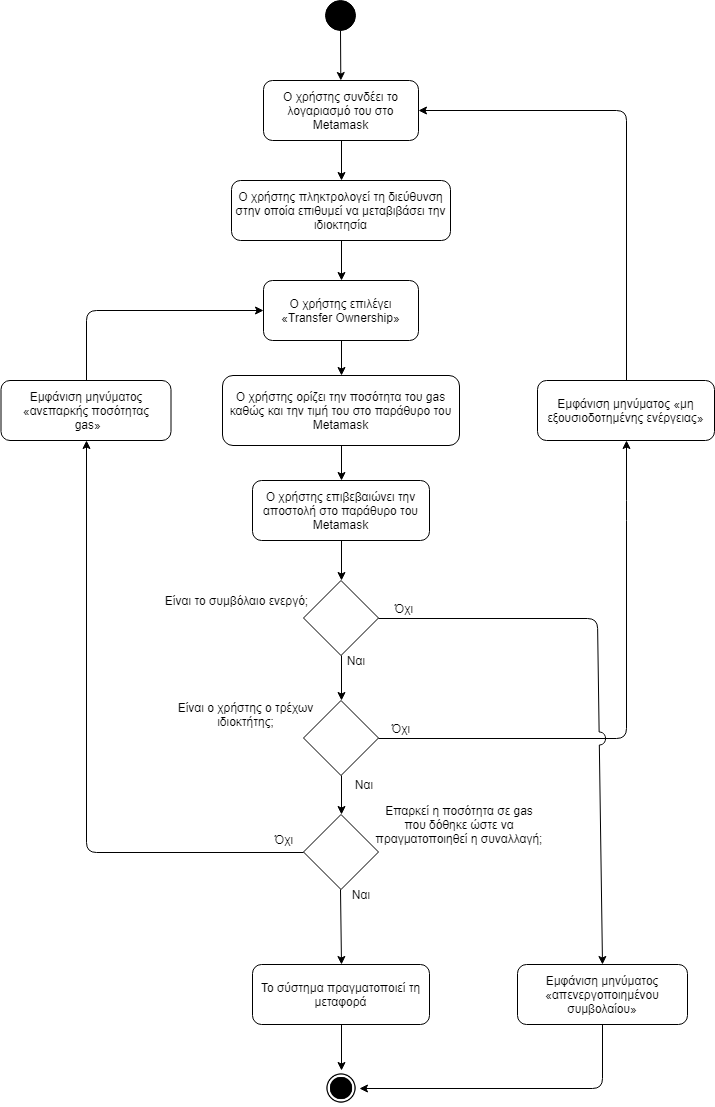

The diagram above was exported from draw.io. Its source (the exported page's mxGraphModel, read from the mxfile embedded in the PNG):
<mxGraphModel dx="1394" dy="-467" grid="1" gridSize="10" guides="1" tooltips="1" connect="1" arrows="1" fold="1" page="1" pageScale="1" pageWidth="827" pageHeight="1169" background="#ffffff" math="0" shadow="0">
  <root>
    <mxCell id="0" />
    <mxCell id="1" parent="0" />
    <mxCell id="Za0Gc3VCnr-K5jOjUkIN-56" value="" style="ellipse;whiteSpace=wrap;html=1;aspect=fixed;fillColor=#000000;gradientColor=none;" parent="1" vertex="1">
      <mxGeometry x="398" y="1200" width="30" height="30" as="geometry" />
    </mxCell>
    <mxCell id="Za0Gc3VCnr-K5jOjUkIN-57" value="Ο χρήστης συνδέει το λογαριασμό του στο Metamask" style="rounded=1;whiteSpace=wrap;html=1;fillColor=#ffffff;gradientColor=none;" parent="1" vertex="1">
      <mxGeometry x="336" y="1280" width="155" height="60" as="geometry" />
    </mxCell>
    <mxCell id="Za0Gc3VCnr-K5jOjUkIN-58" value="Ο χρήστης πληκτρολογεί τη διεύθυνση στην οποία επιθυμεί να μεταβιβάσει την ιδιοκτησία" style="rounded=1;whiteSpace=wrap;html=1;fillColor=#ffffff;gradientColor=none;" parent="1" vertex="1">
      <mxGeometry x="304" y="1380" width="219" height="60" as="geometry" />
    </mxCell>
    <mxCell id="Za0Gc3VCnr-K5jOjUkIN-59" value="Ο χρήστης επιλέγει «Transfer Ownership»" style="rounded=1;whiteSpace=wrap;html=1;fillColor=#ffffff;gradientColor=none;" parent="1" vertex="1">
      <mxGeometry x="336" y="1480" width="155" height="60" as="geometry" />
    </mxCell>
    <mxCell id="Za0Gc3VCnr-K5jOjUkIN-60" value="Ο χρήστης ορίζει την ποσότητα του gas καθώς και την τιμή του στο παράθυρο του Metamask" style="rounded=1;whiteSpace=wrap;html=1;fillColor=#ffffff;gradientColor=none;" parent="1" vertex="1">
      <mxGeometry x="295" y="1575" width="237" height="70" as="geometry" />
    </mxCell>
    <mxCell id="Za0Gc3VCnr-K5jOjUkIN-61" value="Ο χρήστης επιβεβαιώνει την αποστολή στο παράθυρο του Metamask" style="rounded=1;whiteSpace=wrap;html=1;fillColor=#ffffff;gradientColor=none;" parent="1" vertex="1">
      <mxGeometry x="325" y="1680" width="177" height="60" as="geometry" />
    </mxCell>
    <mxCell id="Za0Gc3VCnr-K5jOjUkIN-62" value="" style="rhombus;whiteSpace=wrap;html=1;aspect=fixed;" parent="1" vertex="1">
      <mxGeometry x="376" y="1780" width="75" height="75" as="geometry" />
    </mxCell>
    <mxCell id="Za0Gc3VCnr-K5jOjUkIN-63" value="Είναι ο χρήστης ο τρέχων ιδιοκτήτης;" style="text;html=1;strokeColor=none;fillColor=none;align=center;verticalAlign=middle;whiteSpace=wrap;rounded=0;" parent="1" vertex="1">
      <mxGeometry x="229" y="1893.5" width="179" height="40" as="geometry" />
    </mxCell>
    <mxCell id="Za0Gc3VCnr-K5jOjUkIN-69" value="Ναι" style="text;html=1;strokeColor=none;fillColor=none;align=center;verticalAlign=middle;whiteSpace=wrap;rounded=0;" parent="1" vertex="1">
      <mxGeometry x="408" y="1850" width="40" height="20" as="geometry" />
    </mxCell>
    <mxCell id="Za0Gc3VCnr-K5jOjUkIN-70" value="Όχι" style="text;html=1;strokeColor=none;fillColor=none;align=center;verticalAlign=middle;whiteSpace=wrap;rounded=0;" parent="1" vertex="1">
      <mxGeometry x="456" y="1797.5" width="40" height="20" as="geometry" />
    </mxCell>
    <mxCell id="Za0Gc3VCnr-K5jOjUkIN-71" value="" style="rhombus;whiteSpace=wrap;html=1;aspect=fixed;" parent="1" vertex="1">
      <mxGeometry x="376" y="2014" width="75" height="75" as="geometry" />
    </mxCell>
    <mxCell id="Za0Gc3VCnr-K5jOjUkIN-72" value="Επαρκεί η ποσότητα σε gas που δόθηκε ώστε να πραγματοποιηθεί η συναλλαγή;" style="text;html=1;strokeColor=none;fillColor=none;align=center;verticalAlign=middle;whiteSpace=wrap;rounded=0;" parent="1" vertex="1">
      <mxGeometry x="447" y="1994" width="170" height="60" as="geometry" />
    </mxCell>
    <mxCell id="Za0Gc3VCnr-K5jOjUkIN-73" value="Ναι" style="text;html=1;strokeColor=none;fillColor=none;align=center;verticalAlign=middle;whiteSpace=wrap;rounded=0;" parent="1" vertex="1">
      <mxGeometry x="413" y="2084" width="40" height="20" as="geometry" />
    </mxCell>
    <mxCell id="Za0Gc3VCnr-K5jOjUkIN-74" value="Όχι" style="text;html=1;strokeColor=none;fillColor=none;align=center;verticalAlign=middle;whiteSpace=wrap;rounded=0;" parent="1" vertex="1">
      <mxGeometry x="336" y="2029" width="40" height="20" as="geometry" />
    </mxCell>
    <mxCell id="Za0Gc3VCnr-K5jOjUkIN-75" value="" style="shape=image;html=1;verticalAlign=top;verticalLabelPosition=bottom;labelBackgroundColor=#ffffff;imageAspect=0;aspect=fixed;image=https://cdn4.iconfinder.com/data/icons/ionicons/512/icon-ios7-circle-filled-128.png;fillColor=#000000;gradientColor=none;" parent="1" vertex="1">
      <mxGeometry x="396" y="2270" width="36" height="36" as="geometry" />
    </mxCell>
    <mxCell id="Za0Gc3VCnr-K5jOjUkIN-76" value="" style="endArrow=classic;html=1;exitX=0.5;exitY=1;exitDx=0;exitDy=0;" parent="1" source="Za0Gc3VCnr-K5jOjUkIN-56" target="Za0Gc3VCnr-K5jOjUkIN-57" edge="1">
      <mxGeometry width="50" height="50" relative="1" as="geometry">
        <mxPoint x="210" y="2190" as="sourcePoint" />
        <mxPoint x="260" y="2140" as="targetPoint" />
      </mxGeometry>
    </mxCell>
    <mxCell id="Za0Gc3VCnr-K5jOjUkIN-77" value="Εμφάνιση μηνύματος «μη εξουσιοδοτημένης ενέργειας»" style="rounded=1;whiteSpace=wrap;html=1;fillColor=#ffffff;gradientColor=none;" parent="1" vertex="1">
      <mxGeometry x="610" y="1580" width="177" height="60" as="geometry" />
    </mxCell>
    <mxCell id="Za0Gc3VCnr-K5jOjUkIN-79" value="Εμφάνιση μηνύματος «ανεπαρκής ποσότητας&lt;br&gt;&amp;nbsp;gas»" style="rounded=1;whiteSpace=wrap;html=1;" parent="1" vertex="1">
      <mxGeometry x="73.5" y="1580" width="170" height="60" as="geometry" />
    </mxCell>
    <mxCell id="Za0Gc3VCnr-K5jOjUkIN-80" value="" style="endArrow=classic;html=1;exitX=0.5;exitY=1;exitDx=0;exitDy=0;entryX=0.5;entryY=0;entryDx=0;entryDy=0;" parent="1" source="Za0Gc3VCnr-K5jOjUkIN-57" target="Za0Gc3VCnr-K5jOjUkIN-58" edge="1">
      <mxGeometry width="50" height="50" relative="1" as="geometry">
        <mxPoint x="423" y="1240" as="sourcePoint" />
        <mxPoint x="423.3125" y="1290" as="targetPoint" />
      </mxGeometry>
    </mxCell>
    <mxCell id="Za0Gc3VCnr-K5jOjUkIN-83" value="" style="endArrow=classic;html=1;exitX=0.5;exitY=1;exitDx=0;exitDy=0;entryX=0.5;entryY=0;entryDx=0;entryDy=0;" parent="1" source="Za0Gc3VCnr-K5jOjUkIN-58" target="Za0Gc3VCnr-K5jOjUkIN-59" edge="1">
      <mxGeometry width="50" height="50" relative="1" as="geometry">
        <mxPoint x="433" y="1250" as="sourcePoint" />
        <mxPoint x="433.3125" y="1300" as="targetPoint" />
      </mxGeometry>
    </mxCell>
    <mxCell id="Za0Gc3VCnr-K5jOjUkIN-84" value="" style="endArrow=classic;html=1;exitX=0.5;exitY=1;exitDx=0;exitDy=0;entryX=0.5;entryY=0;entryDx=0;entryDy=0;" parent="1" source="Za0Gc3VCnr-K5jOjUkIN-59" target="Za0Gc3VCnr-K5jOjUkIN-60" edge="1">
      <mxGeometry width="50" height="50" relative="1" as="geometry">
        <mxPoint x="443" y="1260" as="sourcePoint" />
        <mxPoint x="443.3125" y="1310" as="targetPoint" />
      </mxGeometry>
    </mxCell>
    <mxCell id="Za0Gc3VCnr-K5jOjUkIN-85" value="" style="endArrow=classic;html=1;exitX=0.5;exitY=1;exitDx=0;exitDy=0;entryX=0.5;entryY=0;entryDx=0;entryDy=0;" parent="1" source="Za0Gc3VCnr-K5jOjUkIN-60" target="Za0Gc3VCnr-K5jOjUkIN-61" edge="1">
      <mxGeometry width="50" height="50" relative="1" as="geometry">
        <mxPoint x="453" y="1270" as="sourcePoint" />
        <mxPoint x="453.3125" y="1320" as="targetPoint" />
      </mxGeometry>
    </mxCell>
    <mxCell id="Za0Gc3VCnr-K5jOjUkIN-86" value="" style="endArrow=classic;html=1;exitX=0.5;exitY=1;exitDx=0;exitDy=0;entryX=0.5;entryY=0;entryDx=0;entryDy=0;" parent="1" source="Za0Gc3VCnr-K5jOjUkIN-61" target="Za0Gc3VCnr-K5jOjUkIN-62" edge="1">
      <mxGeometry width="50" height="50" relative="1" as="geometry">
        <mxPoint x="463" y="1280" as="sourcePoint" />
        <mxPoint x="463.3125" y="1330" as="targetPoint" />
      </mxGeometry>
    </mxCell>
    <mxCell id="Za0Gc3VCnr-K5jOjUkIN-89" value="" style="endArrow=classic;html=1;exitX=0;exitY=0.5;exitDx=0;exitDy=0;entryX=0.5;entryY=1;entryDx=0;entryDy=0;" parent="1" source="Za0Gc3VCnr-K5jOjUkIN-71" target="Za0Gc3VCnr-K5jOjUkIN-79" edge="1">
      <mxGeometry width="50" height="50" relative="1" as="geometry">
        <mxPoint x="444" y="1770" as="sourcePoint" />
        <mxPoint x="444" y="1810" as="targetPoint" />
        <Array as="points">
          <mxPoint x="159" y="2052" />
        </Array>
      </mxGeometry>
    </mxCell>
    <mxCell id="Za0Gc3VCnr-K5jOjUkIN-90" value="" style="endArrow=classic;html=1;exitX=0.5;exitY=0;exitDx=0;exitDy=0;entryX=0;entryY=0.5;entryDx=0;entryDy=0;" parent="1" source="Za0Gc3VCnr-K5jOjUkIN-79" target="Za0Gc3VCnr-K5jOjUkIN-59" edge="1">
      <mxGeometry width="50" height="50" relative="1" as="geometry">
        <mxPoint x="454" y="1780" as="sourcePoint" />
        <mxPoint x="454" y="1820" as="targetPoint" />
        <Array as="points">
          <mxPoint x="159" y="1510" />
        </Array>
      </mxGeometry>
    </mxCell>
    <mxCell id="Za0Gc3VCnr-K5jOjUkIN-92" value="" style="endArrow=classic;html=1;exitX=0.5;exitY=1;exitDx=0;exitDy=0;entryX=0.5;entryY=0;entryDx=0;entryDy=0;" parent="1" source="Za0Gc3VCnr-K5jOjUkIN-62" target="8HobkBCGG9B500jXsu6o-1" edge="1">
      <mxGeometry width="50" height="50" relative="1" as="geometry">
        <mxPoint x="464" y="1790" as="sourcePoint" />
        <mxPoint x="340" y="1860" as="targetPoint" />
      </mxGeometry>
    </mxCell>
    <mxCell id="Za0Gc3VCnr-K5jOjUkIN-94" value="Το σύστημα πραγματοποιεί τη μεταφορά" style="rounded=1;whiteSpace=wrap;html=1;fillColor=#ffffff;gradientColor=none;" parent="1" vertex="1">
      <mxGeometry x="325" y="2164" width="177" height="60" as="geometry" />
    </mxCell>
    <mxCell id="Za0Gc3VCnr-K5jOjUkIN-95" value="" style="endArrow=classic;html=1;exitX=0;exitY=0.25;exitDx=0;exitDy=0;entryX=0.5;entryY=0;entryDx=0;entryDy=0;" parent="1" source="Za0Gc3VCnr-K5jOjUkIN-73" target="Za0Gc3VCnr-K5jOjUkIN-94" edge="1">
      <mxGeometry width="50" height="50" relative="1" as="geometry">
        <mxPoint x="424" y="1939" as="sourcePoint" />
        <mxPoint x="424" y="2024" as="targetPoint" />
      </mxGeometry>
    </mxCell>
    <mxCell id="Za0Gc3VCnr-K5jOjUkIN-96" value="" style="endArrow=classic;html=1;exitX=0.5;exitY=1;exitDx=0;exitDy=0;entryX=0.5;entryY=0;entryDx=0;entryDy=0;" parent="1" source="Za0Gc3VCnr-K5jOjUkIN-94" target="Za0Gc3VCnr-K5jOjUkIN-75" edge="1">
      <mxGeometry width="50" height="50" relative="1" as="geometry">
        <mxPoint x="434" y="1949" as="sourcePoint" />
        <mxPoint x="434" y="2034" as="targetPoint" />
      </mxGeometry>
    </mxCell>
    <mxCell id="8HobkBCGG9B500jXsu6o-1" value="" style="rhombus;whiteSpace=wrap;html=1;aspect=fixed;" vertex="1" parent="1">
      <mxGeometry x="376" y="1900" width="75" height="75" as="geometry" />
    </mxCell>
    <mxCell id="8HobkBCGG9B500jXsu6o-2" value="" style="endArrow=classic;html=1;entryX=0.5;entryY=0;entryDx=0;entryDy=0;exitX=0.5;exitY=1;exitDx=0;exitDy=0;" edge="1" parent="1" source="8HobkBCGG9B500jXsu6o-1" target="Za0Gc3VCnr-K5jOjUkIN-71">
      <mxGeometry width="50" height="50" relative="1" as="geometry">
        <mxPoint x="460" y="1980" as="sourcePoint" />
        <mxPoint x="424" y="1910" as="targetPoint" />
      </mxGeometry>
    </mxCell>
    <mxCell id="8HobkBCGG9B500jXsu6o-3" value="Είναι το συμβόλαιο ενεργό;" style="text;html=1;strokeColor=none;fillColor=none;align=center;verticalAlign=middle;whiteSpace=wrap;rounded=0;" vertex="1" parent="1">
      <mxGeometry x="219" y="1780" width="179" height="40" as="geometry" />
    </mxCell>
    <mxCell id="8HobkBCGG9B500jXsu6o-4" value="Ναι" style="text;html=1;strokeColor=none;fillColor=none;align=center;verticalAlign=middle;whiteSpace=wrap;rounded=0;" vertex="1" parent="1">
      <mxGeometry x="416" y="1974" width="40" height="20" as="geometry" />
    </mxCell>
    <mxCell id="8HobkBCGG9B500jXsu6o-5" value="Όχι" style="text;html=1;strokeColor=none;fillColor=none;align=center;verticalAlign=middle;whiteSpace=wrap;rounded=0;" vertex="1" parent="1">
      <mxGeometry x="453" y="1917.5" width="40" height="20" as="geometry" />
    </mxCell>
    <mxCell id="8HobkBCGG9B500jXsu6o-7" value="Εμφάνιση μηνύματος «απενεργοποιημένου συμβολαίου»" style="rounded=1;whiteSpace=wrap;html=1;" vertex="1" parent="1">
      <mxGeometry x="590" y="2164" width="170" height="60" as="geometry" />
    </mxCell>
    <mxCell id="8HobkBCGG9B500jXsu6o-13" value="" style="endArrow=classic;html=1;exitX=0.5;exitY=0;exitDx=0;exitDy=0;entryX=1;entryY=0.5;entryDx=0;entryDy=0;" edge="1" parent="1" source="Za0Gc3VCnr-K5jOjUkIN-77" target="Za0Gc3VCnr-K5jOjUkIN-57">
      <mxGeometry width="50" height="50" relative="1" as="geometry">
        <mxPoint x="424" y="1350" as="sourcePoint" />
        <mxPoint x="424" y="1390" as="targetPoint" />
        <Array as="points">
          <mxPoint x="699" y="1310" />
        </Array>
      </mxGeometry>
    </mxCell>
    <mxCell id="8HobkBCGG9B500jXsu6o-14" value="" style="endArrow=classic;html=1;exitX=0.5;exitY=1;exitDx=0;exitDy=0;entryX=1;entryY=0.5;entryDx=0;entryDy=0;" edge="1" parent="1" source="8HobkBCGG9B500jXsu6o-7" target="Za0Gc3VCnr-K5jOjUkIN-75">
      <mxGeometry width="50" height="50" relative="1" as="geometry">
        <mxPoint x="423" y="2099" as="sourcePoint" />
        <mxPoint x="424" y="2174" as="targetPoint" />
        <Array as="points">
          <mxPoint x="675" y="2288" />
        </Array>
      </mxGeometry>
    </mxCell>
    <mxCell id="8HobkBCGG9B500jXsu6o-15" value="" style="endArrow=classic;html=1;entryX=0.5;entryY=1;entryDx=0;entryDy=0;exitX=1;exitY=0.5;exitDx=0;exitDy=0;" edge="1" parent="1" source="8HobkBCGG9B500jXsu6o-1" target="Za0Gc3VCnr-K5jOjUkIN-77">
      <mxGeometry width="50" height="50" relative="1" as="geometry">
        <mxPoint x="470" y="1950" as="sourcePoint" />
        <mxPoint x="424" y="1790" as="targetPoint" />
        <Array as="points">
          <mxPoint x="699" y="1938" />
          <mxPoint x="699" y="1710" />
        </Array>
      </mxGeometry>
    </mxCell>
    <mxCell id="8HobkBCGG9B500jXsu6o-18" value="" style="endArrow=classic;html=1;exitX=1;exitY=0.5;exitDx=0;exitDy=0;entryX=0.5;entryY=0;entryDx=0;entryDy=0;jumpStyle=arc;jumpSize=13;" edge="1" parent="1" source="Za0Gc3VCnr-K5jOjUkIN-62" target="8HobkBCGG9B500jXsu6o-7">
      <mxGeometry width="50" height="50" relative="1" as="geometry">
        <mxPoint x="70" y="2380" as="sourcePoint" />
        <mxPoint x="120" y="2330" as="targetPoint" />
        <Array as="points">
          <mxPoint x="670" y="1818" />
        </Array>
      </mxGeometry>
    </mxCell>
  </root>
</mxGraphModel>